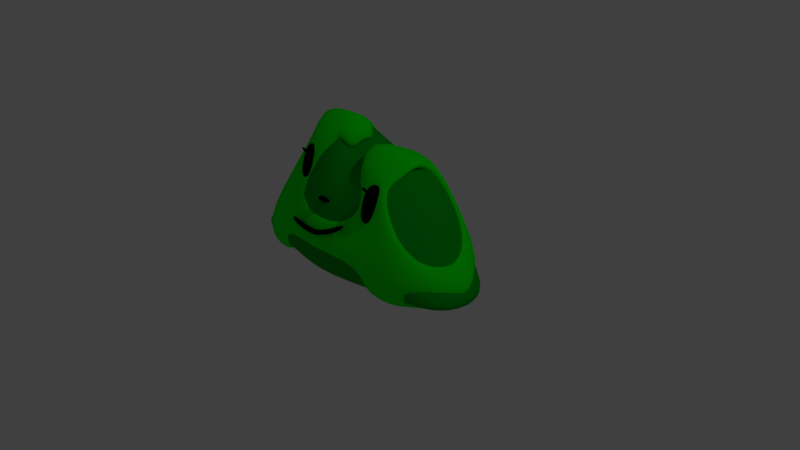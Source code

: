 # Source: Slime_Blob.blend  (saved by Blender 2.79.0; exported with 4.5.12 LTS)
import bpy
from mathutils import Matrix  # noqa: F401  (used for matrix-valued properties, if any)

bpy.ops.wm.read_factory_settings(use_empty=True)
scene = bpy.context.scene
scene.name = 'Scene'

# ---- collections
col_collection_1 = bpy.data.collections.new('Collection 1'); scene.collection.children.link(col_collection_1)

# ---- materials (node trees are filled in below, after node groups)
mat_slime_monster_inner_part = bpy.data.materials.new('Slime Monster-Inner Part')
mat_slime_monster_inner_part.alpha_threshold = 0.0
mat_slime_monster_inner_part.use_transparent_shadow = False
mat_slime_monster_inner_part.diffuse_color = (0.0006627, 0.3931, 0.01001, 1.0)
mat_slime_monster_inner_part.roughness = 0.5
mat_slime_monster_inner_part.line_color = (0.0, 0.0, 0.0, 1.0)
mat_slime_monster_outer_part = bpy.data.materials.new('Slime Monster-Outer Part')
mat_slime_monster_outer_part.alpha_threshold = 0.0
mat_slime_monster_outer_part.use_transparent_shadow = False
mat_slime_monster_outer_part.diffuse_color = (0.002956, 1.0, 5.044e-08, 1.0)
mat_slime_monster_outer_part.roughness = 0.5
mat_eyes = bpy.data.materials.new('Eyes')
mat_eyes.alpha_threshold = 0.0
mat_eyes.use_transparent_shadow = False
mat_eyes.diffuse_color = (0.0, 0.0, 0.0, 1.0)
mat_eyes.roughness = 0.5
mat_eyes.specular_intensity = 0.0
mat_mouth = bpy.data.materials.new('Mouth')
mat_mouth.alpha_threshold = 0.0
mat_mouth.use_transparent_shadow = False
mat_mouth.diffuse_color = (0.0, 0.0, 0.0, 1.0)
mat_mouth.roughness = 0.5
mat_mouth.specular_intensity = 0.0
mat_nose = bpy.data.materials.new('Nose')
mat_nose.alpha_threshold = 0.0
mat_nose.use_transparent_shadow = False
mat_nose.diffuse_color = (0.0, 0.0, 0.0, 1.0)
mat_nose.roughness = 0.5
mat_nose.specular_intensity = 0.0

# ---- material node trees

# ---- world
world_world = bpy.data.worlds.new('World'); scene.world = world_world
world_world.color = (0.05088, 0.05088, 0.05088)
world_world.use_sun_shadow = False
world_world.sun_shadow_jitter_overblur = 0.0
world_world.cycles.sampling_method = 'MANUAL'

# ---- cameras
cam_camera = bpy.data.cameras.new('Camera')
cam_camera.clip_end = 100.0
cam_camera.lens = 35.0
cam_camera.sensor_width = 32.0
cam_camera.sensor_height = 18.0
cam_camera.ortho_scale = 7.314
cam_camera.dof.focus_distance = 0.0
cam_camera.dof.aperture_fstop = 128.0

# ---- lights
light_lamp = bpy.data.lights.new('Lamp', 'POINT')
light_lamp.transmission_factor = 0.0
light_lamp.cutoff_distance = 30.0
light_lamp.energy = 100.0
light_lamp.shadow_buffer_clip_start = 1.001
light_lamp.shadow_soft_size = 0.1
light_lamp.shadow_maximum_resolution = 0.006
light_lamp.use_absolute_resolution = True

# ---- meshes
me_cube_001 = bpy.data.meshes.new('Cube.001')
me_cube_001.from_pydata([(0.6121, 0.8913, 0.5254), (0.4795, 0.7435, 0.9447), (0.6413, 0.9492, 0.2514), (1.704, 1.221e-08, 0.2393), (1.444, 0.3507, 0.2173), (1.279, 2.048e-08, 0.5623), (1.444, -0.3507, 0.2173), (1.869, 9.556e-09, -0.05466), (1.706, 0.486, 0.003625), (1.29, 0.3264, 0.5357), (1.29, -0.3264, 0.537), (1.706, -0.4986, 0.003979), (0.6373, -0.7597, 0.4306), (0.6709, -0.7531, 0.1335), (0.501, -0.6107, 0.914), (0.9937, 4.455e-09, -0.03015), (0.8525, 0.3264, -0.01738), (0.8525, -0.3264, -0.01738), (0.4961, -0.05112, 1.644), (0.4436, 0.2553, 1.511), (0.4407, -0.2769, 1.483), (0.6375, 0.9854, 0.03837), (0.3822, 0.5988, 1.321), (1.029, 0.599, 0.7993), (1.229, 0.6432, 0.3015), (1.2, 0.599, 0.05675), (1.338, -0.3021, -0.03549), (1.482, 6.805e-09, -0.08773), (1.338, 0.3021, -0.03549), (0.7723, 0.3021, 1.332), (0.9333, 3.495e-09, 1.439), (0.7894, -0.2895, 1.38), (1.033, -0.5962, 0.832), (1.228, -0.6432, 0.3033), (1.2, -0.599, 0.05675), (0.7299, -0.599, 0.01105), (0.3876, -0.3855, 1.347), (1.117, -0.5093, -0.003245), (0.7005, -0.4749, 1.303), (1.117, 0.5093, -0.003245), (0.7194, 0.5093, 1.238), (0.0, 0.8223, 0.6631), (0.002726, 0.7528, 1.005), (-0.6121, 0.8913, 0.5254), (0.0, 1.003, 0.2601), (-0.4408, 0.7369, 0.9614), (-0.6413, 0.9492, 0.2514), (-1.714, 1.221e-08, 0.3946), (-1.439, 0.3507, 0.2244), (-1.087, -1.855e-08, 0.8477), (-1.439, -0.3507, 0.2244), (-1.891, 9.556e-09, 0.08401), (-1.706, 0.486, 0.007334), (-1.098, 0.3264, 0.7314), (-1.097, -0.3264, 0.7331), (-1.706, -0.4986, 0.007334), (0.0, -0.9284, 0.5062), (-0.6373, -0.8093, 0.4306), (0.01518, -0.7648, 0.8044), (0.0, -0.85, 0.1197), (-0.6709, -0.7674, 0.1335), (-0.4526, -0.6656, 0.935), (0.0, 1.94e-10, 0.002362), (0.0, 0.3507, 0.006243), (-0.9937, 4.455e-09, -0.03015), (0.0, -0.3855, -0.01262), (-0.8525, 0.3264, -0.01738), (-0.8525, -0.3264, -0.01738), (0.1076, 0.1066, 1.205), (0.1034, 0.2835, 1.242), (0.1013, -0.1904, 1.143), (-0.3033, -0.05112, 1.949), (-0.2487, 0.2553, 1.746), (-0.2459, -0.2769, 1.718), (-0.6375, 0.9854, 0.03837), (0.0, 1.116, 0.03238), (0.05044, 0.6084, 1.262), (-0.2617, 0.5988, 1.38), (-0.9768, 0.599, 0.8208), (-1.226, 0.6432, 0.303), (-1.2, 0.599, 0.05675), (-1.338, -0.3021, -0.03036), (-1.482, 6.805e-09, -0.04175), (-1.338, 0.3021, -0.03036), (-0.5737, 0.3021, 1.578), (-0.7314, -2.837e-08, 1.692), (-0.5909, -0.2895, 1.572), (-0.9785, -0.5962, 0.8548), (-1.225, -0.6432, 0.3049), (-1.2, -0.599, 0.05675), (0.0, -0.7675, -0.02729), (-0.7299, -0.599, 0.01105), (-0.2109, -0.3855, 1.465), (0.04531, -0.555, 1.003), (-1.117, -0.5093, -0.003245), (-0.529, -0.4749, 1.404), (-1.117, 0.5093, -0.003245), (-0.5572, 0.5093, 1.382), (0.6563, 0.9166, 0.477), (0.5142, 0.7648, 0.9263), (0.6876, 0.976, 0.1834), (1.826, 0.001167, 0.1705), (1.548, 0.3614, 0.1469), (1.371, 0.001167, 0.5166), (1.548, -0.359, 0.1469), (1.382, 0.3364, 0.4881), (1.382, -0.3341, 0.4895), (0.6833, -0.83, 0.3754), (0.7193, -0.787, 0.05713), (0.5372, -0.677, 0.8934), (1.065, 0.001167, -0.1183), (0.9139, 0.3364, -0.1046), (0.9139, -0.3341, -0.1046), (0.1401, -0.05133, 1.667), (0.1599, 0.2634, 1.533), (0.1948, -0.2833, 1.548), (0.6835, 1.013, -0.04484), (0.3965, 0.6162, 1.407), (1.103, 0.6163, 0.7705), (1.317, 0.6618, 0.2371), (1.286, 0.6163, -0.02514), (1.434, -0.3091, -0.124), (1.588, 0.001167, -0.18), (1.434, 0.3114, -0.124), (0.7951, 0.3114, 1.428), (0.916, 0.001167, 1.608), (0.8473, -0.2962, 1.403), (1.107, -0.6111, 0.8056), (1.317, -0.6595, 0.239), (1.286, -0.614, -0.02514), (0.7825, -0.614, -0.07411), (0.2655, -0.3948, 1.395), (1.197, -0.5219, -0.08942), (0.751, -0.4866, 1.312), (1.197, 0.5242, -0.08942), (0.7845, 0.5242, 1.262), (0.0004332, 0.8457, 0.6245), (0.003354, 0.7743, 0.9912), (-0.6554, 0.9166, 0.477), (-0.4719, 0.758, 0.9442), (-0.6867, 0.976, 0.1834), (-1.836, 0.001167, 0.3368), (-1.541, 0.3614, 0.1545), (-1.165, 0.001167, 0.8224), (-1.541, -0.359, 0.1545), (-1.176, 0.3364, 0.6978), (-1.176, -0.3341, 0.6996), (0.0004332, -1.003, 0.4564), (-0.6824, -0.83, 0.3754), (0.01669, -0.8353, 0.7759), (-0.7184, -0.787, 0.05713), (-0.4845, -0.6825, 0.9159), (-1.064, 0.001167, -0.1183), (-0.9131, 0.3364, -0.1046), (-0.9131, -0.3341, -0.1046), (-0.1978, -0.05133, 1.906), (-0.2595, 0.2634, 1.782), (-0.2297, -0.2833, 1.706), (-0.6826, 1.013, -0.04484), (-0.28, 0.6162, 1.392), (-1.046, 0.6163, 0.7935), (-1.313, 0.6618, 0.2387), (-1.285, 0.6163, -0.02514), (-1.433, -0.3091, -0.1185), (-1.588, 0.001167, -0.1307), (-1.433, 0.3114, -0.1185), (-0.6182, 0.3114, 1.608), (-0.7239, 0.001167, 1.908), (-0.621, -0.2962, 1.771), (-1.048, -0.6111, 0.83), (-1.312, -0.6595, 0.2407), (-1.285, -0.614, -0.02514), (-0.7816, -0.614, -0.07411), (-0.2325, -0.3948, 1.52), (-1.196, -0.5219, -0.08942), (-0.6043, -0.4866, 1.513), (-1.196, 0.5242, -0.08942), (-0.5966, 0.5242, 1.395), (0.6053, 0.7672, 0.4332), (0.4814, 0.6162, 0.8624), (0.608, 0.836, 0.2088), (1.712, 0.001093, 0.04205), (1.43, 0.3019, 0.04171), (1.257, 0.001133, 0.3882), (1.429, -0.3001, 0.04263), (1.261, 0.2725, 0.3916), (1.259, -0.2707, 0.3947), (0.644, -0.6755, 0.3394), (0.6862, -0.6432, 0.133), (0.5114, -0.5292, 0.8238), (1.076, 0.001167, 0.0615), (0.9191, 0.3233, 0.07492), (0.92, -0.3194, 0.07475), (0.1205, -0.05178, 1.488), (0.149, 0.1882, 1.374), (0.1683, -0.1954, 1.399), (0.6112, 0.9009, 0.05803), (0.3413, 0.5075, 1.279), (1.028, 0.4866, 0.7009), (1.218, 0.5403, 0.189), (1.205, 0.4779, 0.006262), (1.444, -0.297, 0.05542), (1.6, 0.001167, -0.0001994), (1.443, 0.2999, 0.05549), (0.7834, 0.2366, 1.269), (0.8967, -0.001167, 1.43), (0.821, -0.2077, 1.254), (1.054, -0.469, 0.741), (1.231, -0.5251, 0.2042), (1.256, -0.4763, 0.06475), (0.7751, -0.5454, 0.08903), (0.2156, -0.2744, 1.275), (1.193, -0.4719, 0.082), (0.7357, -0.3552, 1.207), (1.165, 0.4635, 0.07401), (0.7457, 0.4085, 1.143), (0.0005822, 0.69, 0.5722), (0.003503, 0.6187, 0.9388), (-0.603, 0.7685, 0.4301), (-0.4398, 0.6097, 0.8791), (-0.607, 0.836, 0.2085), (-1.728, 0.001083, 0.2015), (-1.433, 0.2904, 0.04501), (-1.057, 0.001182, 0.6871), (-1.432, -0.2892, 0.04553), (-1.064, 0.2685, 0.5911), (-1.062, -0.2679, 0.5938), (0.0009397, -0.8562, 0.3794), (-0.6429, -0.6757, 0.3386), (0.01547, -0.6882, 0.6989), (-0.6851, -0.6431, 0.1328), (-0.4623, -0.5321, 0.8516), (-1.068, 0.001167, 0.06188), (-0.9152, 0.326, 0.07522), (-0.916, -0.3224, 0.0751), (-0.1939, -0.04579, 1.726), (-0.2379, 0.1682, 1.637), (-0.2453, -0.1762, 1.571), (-0.6102, 0.9011, 0.05809), (-0.2395, 0.4893, 1.289), (-0.9642, 0.4959, 0.7135), (-1.211, 0.5468, 0.1797), (-1.204, 0.478, 0.006163), (-1.437, -0.3021, 0.06149), (-1.591, 0.001167, 0.04945), (-1.437, 0.3048, 0.06152), (-0.5929, 0.2112, 1.469), (-0.718, -0.01017, 1.729), (-0.6351, -0.1931, 1.633), (-0.9868, -0.4746, 0.759), (-1.221, -0.5308, 0.1946), (-1.255, -0.4764, 0.0649), (-0.774, -0.5456, 0.08918), (-0.2472, -0.2552, 1.429), (-1.192, -0.4725, 0.0822), (-0.6131, -0.3414, 1.432), (-1.164, 0.4641, 0.07422), (-0.5552, 0.3953, 1.295), (-0.02092, -0.04318, 1.702), (-0.08258, 0.2716, 1.578), (-0.05279, -0.2751, 1.502), (-0.01704, -0.03763, 1.522), (-0.061, 0.1763, 1.434), (-0.06845, -0.1681, 1.367)], [], [(41, 42, 1, 0), (0, 1, 23, 24), (42, 76, 22, 1), (1, 22, 40, 23), (41, 0, 2, 44), (44, 2, 21, 75), (0, 24, 25, 2), (2, 25, 39, 21), (3, 7, 8, 4), (4, 8, 25, 24), (7, 27, 28, 8), (8, 28, 39, 25), (3, 4, 9, 5), (5, 9, 29, 30), (4, 24, 23, 9), (9, 23, 40, 29), (3, 5, 10, 6), (6, 10, 32, 33), (5, 30, 31, 10), (10, 31, 38, 32), (3, 6, 11, 7), (7, 11, 26, 27), (6, 33, 34, 11), (11, 34, 37, 26), (56, 59, 13, 12), (12, 13, 34, 33), (59, 90, 35, 13), (13, 35, 37, 34), (56, 12, 14, 58), (58, 14, 36, 93), (12, 33, 32, 14), (14, 32, 38, 36), (62, 63, 16, 15), (15, 16, 28, 27), (63, 75, 21, 16), (16, 21, 39, 28), (62, 15, 17, 65), (65, 17, 35, 90), (15, 27, 26, 17), (17, 26, 37, 35), (68, 18, 19, 69), (69, 19, 22, 76), (18, 30, 29, 19), (19, 29, 40, 22), (68, 70, 20, 18), (18, 20, 31, 30), (70, 93, 36, 20), (20, 36, 38, 31), (41, 43, 45, 42), (43, 79, 78, 45), (42, 45, 77, 76), (45, 78, 97, 77), (41, 44, 46, 43), (44, 75, 74, 46), (43, 46, 80, 79), (46, 74, 96, 80), (47, 48, 52, 51), (48, 79, 80, 52), (51, 52, 83, 82), (52, 80, 96, 83), (47, 49, 53, 48), (49, 85, 84, 53), (48, 53, 78, 79), (53, 84, 97, 78), (47, 50, 54, 49), (50, 88, 87, 54), (49, 54, 86, 85), (54, 87, 95, 86), (47, 51, 55, 50), (51, 82, 81, 55), (50, 55, 89, 88), (55, 81, 94, 89), (56, 57, 60, 59), (57, 88, 89, 60), (59, 60, 91, 90), (60, 89, 94, 91), (56, 58, 61, 57), (58, 93, 92, 61), (57, 61, 87, 88), (61, 92, 95, 87), (62, 64, 66, 63), (64, 82, 83, 66), (63, 66, 74, 75), (66, 83, 96, 74), (62, 65, 67, 64), (65, 90, 91, 67), (64, 67, 81, 82), (67, 91, 94, 81), (68, 69, 72, 71), (69, 76, 77, 72), (71, 72, 84, 85), (72, 77, 97, 84), (68, 71, 73, 70), (71, 85, 86, 73), (70, 73, 92, 93), (73, 86, 95, 92), (136, 137, 99, 98), (98, 99, 118, 119), (99, 117, 135, 118), (98, 119, 120, 100), (100, 120, 134, 116), (101, 102, 105, 103), (102, 119, 118, 105), (101, 103, 106, 104), (104, 106, 127, 128), (107, 108, 129, 128), (108, 130, 132, 129), (147, 107, 109, 149), (107, 128, 127, 109), (109, 127, 133, 131), (110, 111, 123, 122), (111, 116, 134, 123), (110, 122, 121, 112), (112, 121, 132, 130), (113, 125, 124, 114), (114, 124, 135, 117), (113, 115, 126, 125), (115, 131, 133, 126), (136, 138, 139, 137), (138, 161, 160, 139), (139, 160, 177, 159), (138, 140, 162, 161), (140, 158, 176, 162), (141, 143, 145, 142), (142, 145, 160, 161), (141, 144, 146, 143), (144, 170, 169, 146), (148, 170, 171, 150), (150, 171, 174, 172), (147, 149, 151, 148), (148, 151, 169, 170), (151, 173, 175, 169), (152, 164, 165, 153), (153, 165, 176, 158), (152, 154, 163, 164), (154, 172, 174, 163), (155, 156, 166, 167), (156, 159, 177, 166), (155, 167, 168, 157), (157, 168, 175, 173), (216, 178, 179, 217), (178, 199, 198, 179), (179, 198, 215, 197), (178, 180, 200, 199), (180, 196, 214, 200), (181, 183, 185, 182), (182, 185, 198, 199), (181, 184, 186, 183), (184, 208, 207, 186), (187, 208, 209, 188), (188, 209, 212, 210), (227, 229, 189, 187), (187, 189, 207, 208), (189, 211, 213, 207), (190, 202, 203, 191), (191, 203, 214, 196), (190, 192, 201, 202), (192, 210, 212, 201), (193, 194, 204, 205), (194, 197, 215, 204), (193, 205, 206, 195), (195, 206, 213, 211), (216, 217, 219, 218), (218, 219, 240, 241), (219, 239, 257, 240), (218, 241, 242, 220), (220, 242, 256, 238), (221, 222, 225, 223), (222, 241, 240, 225), (221, 223, 226, 224), (224, 226, 249, 250), (228, 230, 251, 250), (230, 252, 254, 251), (227, 228, 231, 229), (228, 250, 249, 231), (231, 249, 255, 253), (232, 233, 245, 244), (233, 238, 256, 245), (232, 244, 243, 234), (234, 243, 254, 252), (235, 247, 246, 236), (236, 246, 257, 239), (235, 237, 248, 247), (237, 253, 255, 248), (136, 98, 178, 216), (99, 137, 217, 179), (117, 99, 179, 197), (98, 100, 180, 178), (100, 116, 196, 180), (102, 101, 181, 182), (119, 102, 182, 199), (103, 105, 185, 183), (105, 118, 198, 185), (101, 104, 184, 181), (104, 128, 208, 184), (106, 103, 183, 186), (127, 106, 186, 207), (107, 147, 227, 187), (108, 107, 187, 188), (130, 108, 188, 210), (149, 109, 189, 229), (109, 131, 211, 189), (111, 110, 190, 191), (116, 111, 191, 196), (110, 112, 192, 190), (112, 130, 210, 192), (113, 114, 194, 193), (114, 117, 197, 194), (115, 113, 193, 195), (131, 115, 195, 211), (118, 135, 215, 198), (120, 119, 199, 200), (134, 120, 200, 214), (132, 121, 201, 212), (121, 122, 202, 201), (122, 123, 203, 202), (123, 134, 214, 203), (135, 124, 204, 215), (124, 125, 205, 204), (125, 126, 206, 205), (126, 133, 213, 206), (133, 127, 207, 213), (128, 129, 209, 208), (129, 132, 212, 209), (138, 136, 216, 218), (137, 139, 219, 217), (139, 159, 239, 219), (140, 138, 218, 220), (158, 140, 220, 238), (141, 142, 222, 221), (142, 161, 241, 222), (145, 143, 223, 225), (160, 145, 225, 240), (144, 141, 221, 224), (170, 144, 224, 250), (143, 146, 226, 223), (146, 169, 249, 226), (147, 148, 228, 227), (148, 150, 230, 228), (150, 172, 252, 230), (151, 149, 229, 231), (173, 151, 231, 253), (152, 153, 233, 232), (153, 158, 238, 233), (154, 152, 232, 234), (172, 154, 234, 252), (155, 157, 260, 258), (159, 156, 236, 239), (236, 156, 259, 262), (157, 173, 253, 237), (177, 160, 240, 257), (161, 162, 242, 241), (162, 176, 256, 242), (163, 174, 254, 243), (164, 163, 243, 244), (165, 164, 244, 245), (176, 165, 245, 256), (166, 177, 257, 246), (167, 166, 246, 247), (168, 167, 247, 248), (175, 168, 248, 255), (169, 175, 255, 249), (171, 170, 250, 251), (174, 171, 251, 254), (259, 258, 261, 262), (258, 260, 263, 261), (156, 155, 258, 259), (237, 235, 261, 263), (235, 236, 262, 261), (157, 237, 263, 260)])
me_cube_001.polygons.foreach_set('use_smooth', [True] * 270)
me_cube_001.polygons.foreach_set('material_index', [0, 0, 0, 0, 0, 0, 0, 0, 0, 0, 0, 0, 0, 0, 0, 0, 0, 0, 0, 0, 0, 0, 0, 0, 0, 0, 0, 0, 0, 0, 0, 0, 0, 0, 0, 0, 0, 0, 0, 0, 0, 0, 0, 0, 0, 0, 0, 0, 0, 0, 0, 0, 0, 0, 0, 0, 0, 0, 0, 0, 0, 0, 0, 0, 0, 0, 0, 0, 0, 0, 0, 0, 0, 0, 0, 0, 0, 0, 0, 0, 0, 0, 0, 0, 0, 0, 0, 0, 0, 0, 0, 0, 0, 0, 0, 0, 1, 1, 1, 1, 1, 1, 1, 1, 1, 1, 1, 1, 1, 1, 1, 1, 1, 1, 1, 1, 1, 1, 1, 1, 1, 1, 1, 1, 1, 1, 1, 1, 1, 1, 1, 1, 1, 1, 1, 1, 1, 1, 1, 1, 1, 1, 1, 1, 1, 1, 1, 1, 1, 1, 1, 1, 1, 1, 1, 1, 1, 1, 1, 1, 1, 1, 1, 1, 1, 1, 1, 1, 1, 1, 1, 1, 1, 1, 1, 1, 1, 1, 1, 1, 1, 1, 1, 1, 1, 1, 1, 1, 1, 1, 1, 1, 1, 1, 1, 1, 1, 1, 1, 1, 1, 1, 1, 1, 1, 1, 1, 1, 1, 1, 1, 1, 1, 1, 1, 1, 1, 1, 1, 1, 1, 1, 1, 1, 1, 1, 1, 1, 1, 1, 1, 1, 1, 1, 1, 1, 1, 1, 1, 1, 1, 1, 1, 1, 1, 1, 1, 1, 1, 1, 1, 1, 1, 1, 1, 1, 1, 1, 1, 1, 1, 1, 1, 1, 1, 1, 1, 1, 1, 1])
me_cube_001.materials.append(mat_slime_monster_inner_part)
me_cube_001.materials.append(mat_slime_monster_outer_part)
me_cube_001.use_remesh_preserve_volume = False
me_cube_001.use_remesh_preserve_attributes = False
me_cube_001.use_mirror_vertex_groups = False
me_cube_001.update()
me_cube_013 = bpy.data.meshes.new('Cube.013')
me_cube_013.from_pydata([(0.6466, -0.2405, 0.2234), (0.6466, -0.2405, 0.2641), (0.6466, 0.0143, 0.2234), (0.6466, 0.0143, 0.2641), (0.6748, -0.2405, 0.2234), (0.6748, -0.2405, 0.2641), (0.6748, 0.0143, 0.2234), (0.6748, 0.0143, 0.2641), (0.6466, -0.1131, 0.2234), (0.6466, -0.1131, 0.2641), (0.6748, -0.1131, 0.2234), (0.6748, -0.1131, 0.2641), (-0.5091, -0.2788, 0.3648), (-0.5091, -0.2788, 0.4055), (-0.5091, -0.02395, 0.3648), (-0.5091, -0.02395, 0.4055), (-0.5373, -0.2788, 0.3648), (-0.5373, -0.2788, 0.4055), (-0.5373, -0.02395, 0.3648), (-0.5373, -0.02395, 0.4055), (-0.5091, -0.1514, 0.3648), (-0.5091, -0.1514, 0.4055), (-0.5373, -0.1514, 0.3648), (-0.5373, -0.1514, 0.4055)], [], [(8, 9, 3, 2), (2, 3, 7, 6), (10, 11, 5, 4), (4, 5, 1, 0), (8, 10, 4, 0), (11, 9, 1, 5), (7, 3, 9, 11), (2, 6, 10, 8), (6, 7, 11, 10), (0, 1, 9, 8), (20, 14, 15, 21), (14, 18, 19, 15), (22, 16, 17, 23), (16, 12, 13, 17), (20, 12, 16, 22), (23, 17, 13, 21), (19, 23, 21, 15), (14, 20, 22, 18), (18, 22, 23, 19), (12, 20, 21, 13)])
me_cube_013.polygons.foreach_set('use_smooth', [True] * 20)
me_cube_013.materials.append(mat_eyes)
me_cube_013.use_remesh_preserve_volume = False
me_cube_013.use_remesh_preserve_attributes = False
me_cube_013.use_mirror_vertex_groups = False
me_cube_013.update()
me_cube_004 = bpy.data.meshes.new('Cube.004')
me_cube_004.from_pydata([(0.5804, -0.06497, -0.007051), (0.5812, -0.06497, 0.4004), (0.5803, 0.1001, -0.007051), (0.581, 0.1001, 0.4004), (0.7232, -0.06497, -0.007051), (0.724, -0.06497, 0.4004), (0.723, 0.1001, -0.007051), (0.7239, 0.1001, 0.4004), (0.6515, 0.1264, -0.07216), (0.6526, 0.1264, 0.4656), (0.6518, -0.09134, -0.07216), (0.6528, -0.09134, 0.4656), (0.5637, -0.08471, 0.1967), (0.5635, 0.1198, 0.1967), (0.7405, 0.1198, 0.1967), (0.7407, -0.08471, 0.1967), (0.6522, -0.1146, 0.1967), (0.652, 0.14, 0.1967), (-0.4497, -0.04856, 0.18), (-0.4504, -0.04856, 0.5875), (-0.4496, 0.1165, 0.18), (-0.4503, 0.1165, 0.5875), (-0.5925, -0.04856, 0.18), (-0.5933, -0.04856, 0.5875), (-0.5923, 0.1165, 0.18), (-0.5931, 0.1165, 0.5875), (-0.5208, 0.1429, 0.1149), (-0.5219, 0.1429, 0.6526), (-0.521, -0.07494, 0.1149), (-0.5221, -0.07494, 0.6526), (-0.433, -0.06831, 0.3838), (-0.4328, 0.1362, 0.3838), (-0.6097, 0.1362, 0.3838), (-0.61, -0.06831, 0.3838), (-0.5215, -0.09818, 0.3838), (-0.5213, 0.1564, 0.3838)], [], [(12, 1, 3, 13), (17, 9, 7, 14), (14, 7, 5, 15), (16, 11, 1, 12), (8, 6, 4, 10), (9, 3, 1, 11), (7, 9, 11, 5), (2, 8, 10, 0), (15, 5, 11, 16), (13, 3, 9, 17), (2, 13, 17, 8), (4, 15, 16, 10), (10, 16, 12, 0), (6, 14, 15, 4), (8, 17, 14, 6), (0, 12, 13, 2), (30, 31, 21, 19), (35, 32, 25, 27), (32, 33, 23, 25), (34, 30, 19, 29), (26, 28, 22, 24), (27, 29, 19, 21), (25, 23, 29, 27), (20, 18, 28, 26), (33, 34, 29, 23), (31, 35, 27, 21), (20, 26, 35, 31), (22, 28, 34, 33), (28, 18, 30, 34), (24, 22, 33, 32), (26, 24, 32, 35), (18, 20, 31, 30)])
me_cube_004.polygons.foreach_set('use_smooth', [True] * 32)
_ca = me_cube_004.color_attributes.new('Col', 'BYTE_COLOR', 'CORNER')
_ca.data.foreach_set('color', [1.0, 1.0, 1.0, 1.0, 1.0, 1.0, 1.0, 1.0, 1.0, 1.0, 1.0, 1.0, 1.0, 1.0, 1.0, 1.0, 1.0, 1.0, 1.0, 1.0, 1.0, 1.0, 1.0, 1.0, 1.0, 1.0, 1.0, 1.0, 1.0, 1.0, 1.0, 1.0, 1.0, 1.0, 1.0, 1.0, 1.0, 1.0, 1.0, 1.0, 1.0, 1.0, 1.0, 1.0, 1.0, 1.0, 1.0, 1.0, 1.0, 1.0, 1.0, 1.0, 1.0, 1.0, 1.0, 1.0, 1.0, 1.0, 1.0, 1.0, 1.0, 1.0, 1.0, 1.0, 1.0, 1.0, 1.0, 1.0, 1.0, 1.0, 1.0, 1.0, 1.0, 1.0, 1.0, 1.0, 1.0, 1.0, 1.0, 1.0, 1.0, 1.0, 1.0, 1.0, 1.0, 1.0, 1.0, 1.0, 1.0, 1.0, 1.0, 1.0, 1.0, 1.0, 1.0, 1.0, 1.0, 1.0, 1.0, 1.0, 1.0, 1.0, 1.0, 1.0, 1.0, 1.0, 1.0, 1.0, 1.0, 1.0, 1.0, 1.0, 1.0, 1.0, 1.0, 1.0, 1.0, 1.0, 1.0, 1.0, 1.0, 1.0, 1.0, 1.0, 1.0, 1.0, 1.0, 1.0, 1.0, 1.0, 1.0, 1.0, 1.0, 1.0, 1.0, 1.0, 1.0, 1.0, 1.0, 1.0, 1.0, 1.0, 1.0, 1.0, 1.0, 1.0, 1.0, 1.0, 1.0, 1.0, 1.0, 1.0, 1.0, 1.0, 1.0, 1.0, 1.0, 1.0, 1.0, 1.0, 1.0, 1.0, 1.0, 1.0, 1.0, 1.0, 1.0, 1.0, 1.0, 1.0, 1.0, 1.0, 1.0, 1.0, 1.0, 1.0, 1.0, 1.0, 1.0, 1.0, 1.0, 1.0, 1.0, 1.0, 1.0, 1.0, 1.0, 1.0, 1.0, 1.0, 1.0, 1.0, 1.0, 1.0, 1.0, 1.0, 1.0, 1.0, 1.0, 1.0, 1.0, 1.0, 1.0, 1.0, 1.0, 1.0, 1.0, 1.0, 1.0, 1.0, 1.0, 1.0, 1.0, 1.0, 1.0, 1.0, 1.0, 1.0, 1.0, 1.0, 1.0, 1.0, 1.0, 1.0, 1.0, 1.0, 1.0, 1.0, 1.0, 1.0, 1.0, 1.0, 1.0, 1.0, 1.0, 1.0, 1.0, 1.0, 1.0, 1.0, 1.0, 1.0, 1.0, 1.0, 1.0, 1.0, 1.0, 1.0, 1.0, 1.0, 1.0, 1.0, 1.0, 1.0, 1.0, 1.0, 1.0, 1.0, 1.0, 1.0, 1.0, 1.0, 1.0, 1.0, 1.0, 1.0, 1.0, 1.0, 1.0, 1.0, 1.0, 1.0, 1.0, 1.0, 1.0, 1.0, 1.0, 1.0, 1.0, 1.0, 1.0, 1.0, 1.0, 1.0, 1.0, 1.0, 1.0, 1.0, 1.0, 1.0, 1.0, 1.0, 1.0, 1.0, 1.0, 1.0, 1.0, 1.0, 1.0, 1.0, 1.0, 1.0, 1.0, 1.0, 1.0, 1.0, 1.0, 1.0, 1.0, 1.0, 1.0, 1.0, 1.0, 1.0, 1.0, 1.0, 1.0, 1.0, 1.0, 1.0, 1.0, 1.0, 1.0, 1.0, 1.0, 1.0, 1.0, 1.0, 1.0, 1.0, 1.0, 1.0, 1.0, 1.0, 1.0, 1.0, 1.0, 1.0, 1.0, 1.0, 1.0, 1.0, 1.0, 1.0, 1.0, 1.0, 1.0, 1.0, 1.0, 1.0, 1.0, 1.0, 1.0, 1.0, 1.0, 1.0, 1.0, 1.0, 1.0, 1.0, 1.0, 1.0, 1.0, 1.0, 1.0, 1.0, 1.0, 1.0, 1.0, 1.0, 1.0, 1.0, 1.0, 1.0, 1.0, 1.0, 1.0, 1.0, 1.0, 1.0, 1.0, 1.0, 1.0, 1.0, 1.0, 1.0, 1.0, 1.0, 1.0, 1.0, 1.0, 1.0, 1.0, 1.0, 1.0, 1.0, 1.0, 1.0, 1.0, 1.0, 1.0, 1.0, 1.0, 1.0, 1.0, 1.0, 1.0, 1.0, 1.0, 1.0, 1.0, 1.0, 1.0, 1.0, 1.0, 1.0, 1.0, 1.0, 1.0, 1.0, 1.0, 1.0, 1.0, 1.0, 1.0, 1.0, 1.0, 1.0, 1.0, 1.0, 1.0, 1.0, 1.0, 1.0, 1.0, 1.0, 1.0, 1.0, 1.0, 1.0, 1.0, 1.0, 1.0, 1.0, 1.0, 1.0, 1.0, 1.0, 1.0, 1.0, 1.0, 1.0, 1.0, 1.0, 1.0, 1.0, 1.0, 1.0, 1.0, 1.0, 1.0, 1.0, 1.0, 1.0, 1.0, 1.0, 1.0, 1.0, 1.0, 1.0, 1.0, 1.0, 1.0, 1.0, 1.0, 1.0, 1.0, 1.0, 1.0, 1.0, 1.0, 1.0, 1.0, 1.0, 1.0, 1.0, 1.0, 1.0, 1.0, 1.0, 1.0, 1.0, 1.0, 1.0, 1.0, 1.0, 1.0, 1.0, 1.0, 1.0, 1.0, 1.0, 1.0, 1.0, 1.0, 1.0, 1.0, 1.0, 1.0, 1.0, 1.0, 1.0])
me_cube_004.materials.append(mat_eyes)
me_cube_004.use_remesh_preserve_volume = False
me_cube_004.use_remesh_preserve_attributes = False
me_cube_004.use_mirror_vertex_groups = False
me_cube_004.update()
me_cube_003 = bpy.data.meshes.new('Cube.003')
me_cube_003.from_pydata([(0.4573, 0.001588, 0.08999), (0.4573, 0.001588, 0.16), (0.4516, 0.06788, 0.09312), (0.4573, 0.06788, 0.16), (0.0, 0.07402, -0.04653), (0.0, 0.07402, 0.02352), (0.0, -0.007076, -0.04653), (0.0, -0.007076, 0.02352), (0.2171, 0.07143, 0.05559), (0.2169, 0.005839, -0.01514), (0.2153, 0.07195, -0.01443), (0.221, 0.006009, 0.05299)], [], [(10, 8, 3, 2), (2, 3, 1, 0), (10, 2, 0, 9), (8, 5, 7, 11), (9, 11, 7, 6), (0, 1, 11, 9), (3, 8, 11, 1), (4, 10, 9, 6), (4, 5, 8, 10)])
me_cube_003.polygons.foreach_set('use_smooth', [True] * 9)
me_cube_003.materials.append(mat_mouth)
me_cube_003.use_remesh_preserve_volume = False
me_cube_003.use_remesh_preserve_attributes = False
me_cube_003.use_mirror_vertex_groups = False
me_cube_003.update()
me_cube_002 = bpy.data.meshes.new('Cube.002')
me_cube_002.from_pydata([(0.07543, -0.07362, -0.01674), (0.07543, -0.07362, 0.02208), (0.07543, 0.07362, -0.01674), (0.07543, 0.07362, 0.02208), (0.0, 0.07362, -0.02141), (0.0, 0.07362, 0.0174), (0.0, -0.07362, -0.02141), (0.0, -0.07362, 0.0174)], [], [(4, 5, 3, 2), (2, 3, 1, 0), (4, 2, 0, 6), (3, 5, 7, 1), (0, 1, 7, 6)])
me_cube_002.polygons.foreach_set('use_smooth', [True] * 5)
me_cube_002.materials.append(mat_nose)
me_cube_002.use_remesh_preserve_volume = False
me_cube_002.use_remesh_preserve_attributes = False
me_cube_002.use_mirror_vertex_groups = False
me_cube_002.update()

# ---- objects
ob_lamp = bpy.data.objects.new('Lamp', light_lamp)
ob_camera = bpy.data.objects.new('Camera', cam_camera)
ob_slime_monster = bpy.data.objects.new('Slime Monster', me_cube_001)
ob_eyelashes = bpy.data.objects.new('Eyelashes', me_cube_013)
ob_eyes = bpy.data.objects.new('Eyes', me_cube_004)
ob_mouth = bpy.data.objects.new('Mouth', me_cube_003)
ob_nose = bpy.data.objects.new('Nose', me_cube_002)

# ---- transforms, parenting, visibility, modifiers, constraints
ob_lamp.location = (4.076, 1.005, 5.904)
ob_lamp.rotation_euler = (0.6503, 0.05522, 1.866)
ob_lamp.lock_rotations_4d = False
ob_lamp.empty_display_type = 'ARROWS'
ob_lamp.color = (0.0, 0.0, 0.0, 0.0)
ob_lamp.lineart.crease_threshold = 0.0
ob_camera.location = (7.481, -6.508, 5.344)
ob_camera.rotation_euler = (1.109, 0.0, 0.8149)
ob_camera.lock_rotations_4d = False
ob_camera.empty_display_type = 'ARROWS'
ob_camera.color = (0.0, 0.0, 0.0, 0.0)
ob_camera.display_type = 'WIRE'
ob_camera.lineart.crease_threshold = 0.0
ob_slime_monster.location = (0.0, 0.0, 0.0)
ob_slime_monster.lineart.crease_threshold = 0.0
_m = ob_slime_monster.modifiers.new('Subsurf', 'SUBSURF')
_m.uv_smooth = 'PRESERVE_CORNERS'
_m.quality = 2
_m.show_only_control_edges = False
ob_eyelashes.parent = ob_slime_monster
ob_eyelashes.location = (-3.194e-09, -0.6906, 1.012)
ob_eyelashes.rotation_euler = (-0.8354, -1.508e-16, 5.902e-17)
ob_eyelashes.lineart.crease_threshold = 0.0
_vg = ob_eyelashes.vertex_groups.new(name='DEF-spine')
_vg = ob_eyelashes.vertex_groups.new(name='DEF-spine.001')
_vg = ob_eyelashes.vertex_groups.new(name='DEF-spine.002')
_vg = ob_eyelashes.vertex_groups.new(name='DEF-spine.003')
_vg = ob_eyelashes.vertex_groups.new(name='DEF-spine.004')
_vg = ob_eyelashes.vertex_groups.new(name='DEF-spine.005')
_vg = ob_eyelashes.vertex_groups.new(name='DEF-spine.006')
_vg = ob_eyelashes.vertex_groups.new(name='DEF-shoulder.L')
_vg = ob_eyelashes.vertex_groups.new(name='DEF-upper_arm.L')
_vg = ob_eyelashes.vertex_groups.new(name='DEF-upper_arm.L.001')
_vg = ob_eyelashes.vertex_groups.new(name='DEF-forearm.L')
_vg = ob_eyelashes.vertex_groups.new(name='DEF-forearm.L.001')
_vg = ob_eyelashes.vertex_groups.new(name='DEF-hand.L')
_vg = ob_eyelashes.vertex_groups.new(name='DEF-palm.01.L')
_vg = ob_eyelashes.vertex_groups.new(name='DEF-f_index.01.L')
_vg = ob_eyelashes.vertex_groups.new(name='DEF-f_index.02.L')
_vg = ob_eyelashes.vertex_groups.new(name='DEF-f_index.03.L')
_vg = ob_eyelashes.vertex_groups.new(name='DEF-thumb.01.L')
_vg = ob_eyelashes.vertex_groups.new(name='DEF-thumb.02.L')
_vg = ob_eyelashes.vertex_groups.new(name='DEF-thumb.03.L')
_vg = ob_eyelashes.vertex_groups.new(name='DEF-palm.02.L')
_vg = ob_eyelashes.vertex_groups.new(name='DEF-f_middle.01.L')
_vg = ob_eyelashes.vertex_groups.new(name='DEF-f_middle.02.L')
_vg = ob_eyelashes.vertex_groups.new(name='DEF-f_middle.03.L')
_vg = ob_eyelashes.vertex_groups.new(name='DEF-palm.03.L')
_vg = ob_eyelashes.vertex_groups.new(name='DEF-f_ring.01.L')
_vg = ob_eyelashes.vertex_groups.new(name='DEF-f_ring.02.L')
_vg = ob_eyelashes.vertex_groups.new(name='DEF-f_ring.03.L')
_vg = ob_eyelashes.vertex_groups.new(name='DEF-palm.04.L')
_vg = ob_eyelashes.vertex_groups.new(name='DEF-f_pinky.01.L')
_vg = ob_eyelashes.vertex_groups.new(name='DEF-f_pinky.02.L')
_vg = ob_eyelashes.vertex_groups.new(name='DEF-f_pinky.03.L')
_vg = ob_eyelashes.vertex_groups.new(name='DEF-breast.L')
_vg = ob_eyelashes.vertex_groups.new(name='DEF-shoulder.R')
_vg = ob_eyelashes.vertex_groups.new(name='DEF-upper_arm.R')
_vg = ob_eyelashes.vertex_groups.new(name='DEF-upper_arm.R.001')
_vg = ob_eyelashes.vertex_groups.new(name='DEF-forearm.R')
_vg = ob_eyelashes.vertex_groups.new(name='DEF-forearm.R.001')
_vg = ob_eyelashes.vertex_groups.new(name='DEF-hand.R')
_vg = ob_eyelashes.vertex_groups.new(name='DEF-palm.01.R')
_vg = ob_eyelashes.vertex_groups.new(name='DEF-f_index.01.R')
_vg = ob_eyelashes.vertex_groups.new(name='DEF-f_index.02.R')
_vg = ob_eyelashes.vertex_groups.new(name='DEF-f_index.03.R')
_vg = ob_eyelashes.vertex_groups.new(name='DEF-thumb.01.R')
_vg = ob_eyelashes.vertex_groups.new(name='DEF-thumb.02.R')
_vg = ob_eyelashes.vertex_groups.new(name='DEF-thumb.03.R')
_vg = ob_eyelashes.vertex_groups.new(name='DEF-palm.02.R')
_vg = ob_eyelashes.vertex_groups.new(name='DEF-f_middle.01.R')
_vg = ob_eyelashes.vertex_groups.new(name='DEF-f_middle.02.R')
_vg = ob_eyelashes.vertex_groups.new(name='DEF-f_middle.03.R')
_vg = ob_eyelashes.vertex_groups.new(name='DEF-palm.03.R')
_vg = ob_eyelashes.vertex_groups.new(name='DEF-f_ring.01.R')
_vg = ob_eyelashes.vertex_groups.new(name='DEF-f_ring.02.R')
_vg = ob_eyelashes.vertex_groups.new(name='DEF-f_ring.03.R')
_vg = ob_eyelashes.vertex_groups.new(name='DEF-palm.04.R')
_vg = ob_eyelashes.vertex_groups.new(name='DEF-f_pinky.01.R')
_vg = ob_eyelashes.vertex_groups.new(name='DEF-f_pinky.02.R')
_vg = ob_eyelashes.vertex_groups.new(name='DEF-f_pinky.03.R')
_vg = ob_eyelashes.vertex_groups.new(name='DEF-breast.R')
_vg = ob_eyelashes.vertex_groups.new(name='DEF-pelvis.L')
_vg = ob_eyelashes.vertex_groups.new(name='DEF-pelvis.R')
_vg = ob_eyelashes.vertex_groups.new(name='DEF-thigh.L')
_vg = ob_eyelashes.vertex_groups.new(name='DEF-thigh.L.001')
_vg = ob_eyelashes.vertex_groups.new(name='DEF-shin.L')
_vg = ob_eyelashes.vertex_groups.new(name='DEF-shin.L.001')
_vg = ob_eyelashes.vertex_groups.new(name='DEF-foot.L')
_vg = ob_eyelashes.vertex_groups.new(name='DEF-toe.L')
_vg = ob_eyelashes.vertex_groups.new(name='DEF-thigh.R')
_vg = ob_eyelashes.vertex_groups.new(name='DEF-thigh.R.001')
_vg = ob_eyelashes.vertex_groups.new(name='DEF-shin.R')
_vg = ob_eyelashes.vertex_groups.new(name='DEF-shin.R.001')
_vg = ob_eyelashes.vertex_groups.new(name='DEF-foot.R')
_vg = ob_eyelashes.vertex_groups.new(name='DEF-toe.R')
_m = ob_eyelashes.modifiers.new('Subsurf', 'SUBSURF')
_m.uv_smooth = 'PRESERVE_CORNERS'
_m.quality = 2
_m.show_only_control_edges = False
ob_eyes.parent = ob_slime_monster
ob_eyes.location = (-7.437e-11, -0.5996, 0.9067)
ob_eyes.rotation_euler = (-0.3118, -6.812e-17, 1.071e-17)
ob_eyes.lineart.crease_threshold = 0.0
_vg = ob_eyes.vertex_groups.new(name='Hide')
_vg = ob_eyes.vertex_groups.new(name='DEF-spine')
_vg = ob_eyes.vertex_groups.new(name='DEF-spine.001')
_vg = ob_eyes.vertex_groups.new(name='DEF-spine.002')
_vg = ob_eyes.vertex_groups.new(name='DEF-spine.003')
_vg = ob_eyes.vertex_groups.new(name='DEF-spine.004')
_vg = ob_eyes.vertex_groups.new(name='DEF-spine.005')
_vg = ob_eyes.vertex_groups.new(name='DEF-spine.006')
_vg = ob_eyes.vertex_groups.new(name='DEF-shoulder.L')
_vg = ob_eyes.vertex_groups.new(name='DEF-upper_arm.L')
_vg = ob_eyes.vertex_groups.new(name='DEF-upper_arm.L.001')
_vg = ob_eyes.vertex_groups.new(name='DEF-forearm.L')
_vg = ob_eyes.vertex_groups.new(name='DEF-forearm.L.001')
_vg = ob_eyes.vertex_groups.new(name='DEF-hand.L')
_vg = ob_eyes.vertex_groups.new(name='DEF-palm.01.L')
_vg = ob_eyes.vertex_groups.new(name='DEF-f_index.01.L')
_vg = ob_eyes.vertex_groups.new(name='DEF-f_index.02.L')
_vg = ob_eyes.vertex_groups.new(name='DEF-f_index.03.L')
_vg = ob_eyes.vertex_groups.new(name='DEF-thumb.01.L')
_vg = ob_eyes.vertex_groups.new(name='DEF-thumb.02.L')
_vg = ob_eyes.vertex_groups.new(name='DEF-thumb.03.L')
_vg = ob_eyes.vertex_groups.new(name='DEF-palm.02.L')
_vg = ob_eyes.vertex_groups.new(name='DEF-f_middle.01.L')
_vg = ob_eyes.vertex_groups.new(name='DEF-f_middle.02.L')
_vg = ob_eyes.vertex_groups.new(name='DEF-f_middle.03.L')
_vg = ob_eyes.vertex_groups.new(name='DEF-palm.03.L')
_vg = ob_eyes.vertex_groups.new(name='DEF-f_ring.01.L')
_vg = ob_eyes.vertex_groups.new(name='DEF-f_ring.02.L')
_vg = ob_eyes.vertex_groups.new(name='DEF-f_ring.03.L')
_vg = ob_eyes.vertex_groups.new(name='DEF-palm.04.L')
_vg = ob_eyes.vertex_groups.new(name='DEF-f_pinky.01.L')
_vg = ob_eyes.vertex_groups.new(name='DEF-f_pinky.02.L')
_vg = ob_eyes.vertex_groups.new(name='DEF-f_pinky.03.L')
_vg = ob_eyes.vertex_groups.new(name='DEF-breast.L')
_vg = ob_eyes.vertex_groups.new(name='DEF-shoulder.R')
_vg = ob_eyes.vertex_groups.new(name='DEF-upper_arm.R')
_vg = ob_eyes.vertex_groups.new(name='DEF-upper_arm.R.001')
_vg = ob_eyes.vertex_groups.new(name='DEF-forearm.R')
_vg = ob_eyes.vertex_groups.new(name='DEF-forearm.R.001')
_vg = ob_eyes.vertex_groups.new(name='DEF-hand.R')
_vg = ob_eyes.vertex_groups.new(name='DEF-palm.01.R')
_vg = ob_eyes.vertex_groups.new(name='DEF-f_index.01.R')
_vg = ob_eyes.vertex_groups.new(name='DEF-f_index.02.R')
_vg = ob_eyes.vertex_groups.new(name='DEF-f_index.03.R')
_vg = ob_eyes.vertex_groups.new(name='DEF-thumb.01.R')
_vg = ob_eyes.vertex_groups.new(name='DEF-thumb.02.R')
_vg = ob_eyes.vertex_groups.new(name='DEF-thumb.03.R')
_vg = ob_eyes.vertex_groups.new(name='DEF-palm.02.R')
_vg = ob_eyes.vertex_groups.new(name='DEF-f_middle.01.R')
_vg = ob_eyes.vertex_groups.new(name='DEF-f_middle.02.R')
_vg = ob_eyes.vertex_groups.new(name='DEF-f_middle.03.R')
_vg = ob_eyes.vertex_groups.new(name='DEF-palm.03.R')
_vg = ob_eyes.vertex_groups.new(name='DEF-f_ring.01.R')
_vg = ob_eyes.vertex_groups.new(name='DEF-f_ring.02.R')
_vg = ob_eyes.vertex_groups.new(name='DEF-f_ring.03.R')
_vg = ob_eyes.vertex_groups.new(name='DEF-palm.04.R')
_vg = ob_eyes.vertex_groups.new(name='DEF-f_pinky.01.R')
_vg = ob_eyes.vertex_groups.new(name='DEF-f_pinky.02.R')
_vg = ob_eyes.vertex_groups.new(name='DEF-f_pinky.03.R')
_vg = ob_eyes.vertex_groups.new(name='DEF-breast.R')
_vg = ob_eyes.vertex_groups.new(name='DEF-pelvis.L')
_vg = ob_eyes.vertex_groups.new(name='DEF-pelvis.R')
_vg = ob_eyes.vertex_groups.new(name='DEF-thigh.L')
_vg = ob_eyes.vertex_groups.new(name='DEF-thigh.L.001')
_vg = ob_eyes.vertex_groups.new(name='DEF-shin.L')
_vg = ob_eyes.vertex_groups.new(name='DEF-shin.L.001')
_vg = ob_eyes.vertex_groups.new(name='DEF-foot.L')
_vg = ob_eyes.vertex_groups.new(name='DEF-toe.L')
_vg = ob_eyes.vertex_groups.new(name='DEF-thigh.R')
_vg = ob_eyes.vertex_groups.new(name='DEF-thigh.R.001')
_vg = ob_eyes.vertex_groups.new(name='DEF-shin.R')
_vg = ob_eyes.vertex_groups.new(name='DEF-shin.R.001')
_vg = ob_eyes.vertex_groups.new(name='DEF-foot.R')
_vg = ob_eyes.vertex_groups.new(name='DEF-toe.R')
_m = ob_eyes.modifiers.new('Subsurf', 'SUBSURF')
_m.uv_smooth = 'PRESERVE_CORNERS'
_m.quality = 2
_m.show_only_control_edges = False
_m = ob_eyes.modifiers.new('Mask', 'MASK')
_m.vertex_group = 'Hide'
_m.invert_vertex_group = True
ob_mouth.parent = ob_slime_monster
ob_mouth.location = (0.03568, -0.9001, 0.6561)
ob_mouth.rotation_euler = (-0.4875, -0.1663, 0.08752)
ob_mouth.lineart.crease_threshold = 0.0
_vg = ob_mouth.vertex_groups.new(name='DEF-spine')
_vg = ob_mouth.vertex_groups.new(name='DEF-spine.001')
_vg = ob_mouth.vertex_groups.new(name='DEF-spine.002')
_vg = ob_mouth.vertex_groups.new(name='DEF-spine.003')
_vg = ob_mouth.vertex_groups.new(name='DEF-spine.004')
_vg = ob_mouth.vertex_groups.new(name='DEF-spine.005')
_vg = ob_mouth.vertex_groups.new(name='DEF-spine.006')
_vg = ob_mouth.vertex_groups.new(name='DEF-shoulder.L')
_vg = ob_mouth.vertex_groups.new(name='DEF-upper_arm.L')
_vg = ob_mouth.vertex_groups.new(name='DEF-upper_arm.L.001')
_vg = ob_mouth.vertex_groups.new(name='DEF-forearm.L')
_vg = ob_mouth.vertex_groups.new(name='DEF-forearm.L.001')
_vg = ob_mouth.vertex_groups.new(name='DEF-hand.L')
_vg = ob_mouth.vertex_groups.new(name='DEF-palm.01.L')
_vg = ob_mouth.vertex_groups.new(name='DEF-f_index.01.L')
_vg = ob_mouth.vertex_groups.new(name='DEF-f_index.02.L')
_vg = ob_mouth.vertex_groups.new(name='DEF-f_index.03.L')
_vg = ob_mouth.vertex_groups.new(name='DEF-thumb.01.L')
_vg = ob_mouth.vertex_groups.new(name='DEF-thumb.02.L')
_vg = ob_mouth.vertex_groups.new(name='DEF-thumb.03.L')
_vg = ob_mouth.vertex_groups.new(name='DEF-palm.02.L')
_vg = ob_mouth.vertex_groups.new(name='DEF-f_middle.01.L')
_vg = ob_mouth.vertex_groups.new(name='DEF-f_middle.02.L')
_vg = ob_mouth.vertex_groups.new(name='DEF-f_middle.03.L')
_vg = ob_mouth.vertex_groups.new(name='DEF-palm.03.L')
_vg = ob_mouth.vertex_groups.new(name='DEF-f_ring.01.L')
_vg = ob_mouth.vertex_groups.new(name='DEF-f_ring.02.L')
_vg = ob_mouth.vertex_groups.new(name='DEF-f_ring.03.L')
_vg = ob_mouth.vertex_groups.new(name='DEF-palm.04.L')
_vg = ob_mouth.vertex_groups.new(name='DEF-f_pinky.01.L')
_vg = ob_mouth.vertex_groups.new(name='DEF-f_pinky.02.L')
_vg = ob_mouth.vertex_groups.new(name='DEF-f_pinky.03.L')
_vg = ob_mouth.vertex_groups.new(name='DEF-breast.L')
_vg = ob_mouth.vertex_groups.new(name='DEF-shoulder.R')
_vg = ob_mouth.vertex_groups.new(name='DEF-upper_arm.R')
_vg = ob_mouth.vertex_groups.new(name='DEF-upper_arm.R.001')
_vg = ob_mouth.vertex_groups.new(name='DEF-forearm.R')
_vg = ob_mouth.vertex_groups.new(name='DEF-forearm.R.001')
_vg = ob_mouth.vertex_groups.new(name='DEF-hand.R')
_vg = ob_mouth.vertex_groups.new(name='DEF-palm.01.R')
_vg = ob_mouth.vertex_groups.new(name='DEF-f_index.01.R')
_vg = ob_mouth.vertex_groups.new(name='DEF-f_index.02.R')
_vg = ob_mouth.vertex_groups.new(name='DEF-f_index.03.R')
_vg = ob_mouth.vertex_groups.new(name='DEF-thumb.01.R')
_vg = ob_mouth.vertex_groups.new(name='DEF-thumb.02.R')
_vg = ob_mouth.vertex_groups.new(name='DEF-thumb.03.R')
_vg = ob_mouth.vertex_groups.new(name='DEF-palm.02.R')
_vg = ob_mouth.vertex_groups.new(name='DEF-f_middle.01.R')
_vg = ob_mouth.vertex_groups.new(name='DEF-f_middle.02.R')
_vg = ob_mouth.vertex_groups.new(name='DEF-f_middle.03.R')
_vg = ob_mouth.vertex_groups.new(name='DEF-palm.03.R')
_vg = ob_mouth.vertex_groups.new(name='DEF-f_ring.01.R')
_vg = ob_mouth.vertex_groups.new(name='DEF-f_ring.02.R')
_vg = ob_mouth.vertex_groups.new(name='DEF-f_ring.03.R')
_vg = ob_mouth.vertex_groups.new(name='DEF-palm.04.R')
_vg = ob_mouth.vertex_groups.new(name='DEF-f_pinky.01.R')
_vg = ob_mouth.vertex_groups.new(name='DEF-f_pinky.02.R')
_vg = ob_mouth.vertex_groups.new(name='DEF-f_pinky.03.R')
_vg = ob_mouth.vertex_groups.new(name='DEF-breast.R')
_vg = ob_mouth.vertex_groups.new(name='DEF-pelvis.L')
_vg = ob_mouth.vertex_groups.new(name='DEF-pelvis.R')
_vg = ob_mouth.vertex_groups.new(name='DEF-thigh.L')
_vg = ob_mouth.vertex_groups.new(name='DEF-thigh.L.001')
_vg = ob_mouth.vertex_groups.new(name='DEF-shin.L')
_vg = ob_mouth.vertex_groups.new(name='DEF-shin.L.001')
_vg = ob_mouth.vertex_groups.new(name='DEF-foot.L')
_vg = ob_mouth.vertex_groups.new(name='DEF-toe.L')
_vg = ob_mouth.vertex_groups.new(name='DEF-thigh.R')
_vg = ob_mouth.vertex_groups.new(name='DEF-thigh.R.001')
_vg = ob_mouth.vertex_groups.new(name='DEF-shin.R')
_vg = ob_mouth.vertex_groups.new(name='DEF-shin.R.001')
_vg = ob_mouth.vertex_groups.new(name='DEF-foot.R')
_vg = ob_mouth.vertex_groups.new(name='DEF-toe.R')
_m = ob_mouth.modifiers.new('Subsurf', 'SUBSURF')
_m.uv_smooth = 'PRESERVE_CORNERS'
_m.quality = 2
_m.show_only_control_edges = False
_m = ob_mouth.modifiers.new('Mirror', 'MIRROR')
_m.use_clip = True
ob_nose.parent = ob_slime_monster
ob_nose.location = (-0.03814, -0.6618, 0.9705)
ob_nose.rotation_euler = (-0.3005, 0.1436, -0.1419)
ob_nose.lineart.crease_threshold = 0.0
_vg = ob_nose.vertex_groups.new(name='DEF-spine')
_vg = ob_nose.vertex_groups.new(name='DEF-spine.001')
_vg = ob_nose.vertex_groups.new(name='DEF-spine.002')
_vg = ob_nose.vertex_groups.new(name='DEF-spine.003')
_vg = ob_nose.vertex_groups.new(name='DEF-spine.004')
_vg = ob_nose.vertex_groups.new(name='DEF-spine.005')
_vg = ob_nose.vertex_groups.new(name='DEF-spine.006')
_vg = ob_nose.vertex_groups.new(name='DEF-shoulder.L')
_vg = ob_nose.vertex_groups.new(name='DEF-upper_arm.L')
_vg = ob_nose.vertex_groups.new(name='DEF-upper_arm.L.001')
_vg = ob_nose.vertex_groups.new(name='DEF-forearm.L')
_vg = ob_nose.vertex_groups.new(name='DEF-forearm.L.001')
_vg = ob_nose.vertex_groups.new(name='DEF-hand.L')
_vg = ob_nose.vertex_groups.new(name='DEF-palm.01.L')
_vg = ob_nose.vertex_groups.new(name='DEF-f_index.01.L')
_vg = ob_nose.vertex_groups.new(name='DEF-f_index.02.L')
_vg = ob_nose.vertex_groups.new(name='DEF-f_index.03.L')
_vg = ob_nose.vertex_groups.new(name='DEF-thumb.01.L')
_vg = ob_nose.vertex_groups.new(name='DEF-thumb.02.L')
_vg = ob_nose.vertex_groups.new(name='DEF-thumb.03.L')
_vg = ob_nose.vertex_groups.new(name='DEF-palm.02.L')
_vg = ob_nose.vertex_groups.new(name='DEF-f_middle.01.L')
_vg = ob_nose.vertex_groups.new(name='DEF-f_middle.02.L')
_vg = ob_nose.vertex_groups.new(name='DEF-f_middle.03.L')
_vg = ob_nose.vertex_groups.new(name='DEF-palm.03.L')
_vg = ob_nose.vertex_groups.new(name='DEF-f_ring.01.L')
_vg = ob_nose.vertex_groups.new(name='DEF-f_ring.02.L')
_vg = ob_nose.vertex_groups.new(name='DEF-f_ring.03.L')
_vg = ob_nose.vertex_groups.new(name='DEF-palm.04.L')
_vg = ob_nose.vertex_groups.new(name='DEF-f_pinky.01.L')
_vg = ob_nose.vertex_groups.new(name='DEF-f_pinky.02.L')
_vg = ob_nose.vertex_groups.new(name='DEF-f_pinky.03.L')
_vg = ob_nose.vertex_groups.new(name='DEF-breast.L')
_vg = ob_nose.vertex_groups.new(name='DEF-shoulder.R')
_vg = ob_nose.vertex_groups.new(name='DEF-upper_arm.R')
_vg = ob_nose.vertex_groups.new(name='DEF-upper_arm.R.001')
_vg = ob_nose.vertex_groups.new(name='DEF-forearm.R')
_vg = ob_nose.vertex_groups.new(name='DEF-forearm.R.001')
_vg = ob_nose.vertex_groups.new(name='DEF-hand.R')
_vg = ob_nose.vertex_groups.new(name='DEF-palm.01.R')
_vg = ob_nose.vertex_groups.new(name='DEF-f_index.01.R')
_vg = ob_nose.vertex_groups.new(name='DEF-f_index.02.R')
_vg = ob_nose.vertex_groups.new(name='DEF-f_index.03.R')
_vg = ob_nose.vertex_groups.new(name='DEF-thumb.01.R')
_vg = ob_nose.vertex_groups.new(name='DEF-thumb.02.R')
_vg = ob_nose.vertex_groups.new(name='DEF-thumb.03.R')
_vg = ob_nose.vertex_groups.new(name='DEF-palm.02.R')
_vg = ob_nose.vertex_groups.new(name='DEF-f_middle.01.R')
_vg = ob_nose.vertex_groups.new(name='DEF-f_middle.02.R')
_vg = ob_nose.vertex_groups.new(name='DEF-f_middle.03.R')
_vg = ob_nose.vertex_groups.new(name='DEF-palm.03.R')
_vg = ob_nose.vertex_groups.new(name='DEF-f_ring.01.R')
_vg = ob_nose.vertex_groups.new(name='DEF-f_ring.02.R')
_vg = ob_nose.vertex_groups.new(name='DEF-f_ring.03.R')
_vg = ob_nose.vertex_groups.new(name='DEF-palm.04.R')
_vg = ob_nose.vertex_groups.new(name='DEF-f_pinky.01.R')
_vg = ob_nose.vertex_groups.new(name='DEF-f_pinky.02.R')
_vg = ob_nose.vertex_groups.new(name='DEF-f_pinky.03.R')
_vg = ob_nose.vertex_groups.new(name='DEF-breast.R')
_vg = ob_nose.vertex_groups.new(name='DEF-pelvis.L')
_vg = ob_nose.vertex_groups.new(name='DEF-pelvis.R')
_vg = ob_nose.vertex_groups.new(name='DEF-thigh.L')
_vg = ob_nose.vertex_groups.new(name='DEF-thigh.L.001')
_vg = ob_nose.vertex_groups.new(name='DEF-shin.L')
_vg = ob_nose.vertex_groups.new(name='DEF-shin.L.001')
_vg = ob_nose.vertex_groups.new(name='DEF-foot.L')
_vg = ob_nose.vertex_groups.new(name='DEF-toe.L')
_vg = ob_nose.vertex_groups.new(name='DEF-thigh.R')
_vg = ob_nose.vertex_groups.new(name='DEF-thigh.R.001')
_vg = ob_nose.vertex_groups.new(name='DEF-shin.R')
_vg = ob_nose.vertex_groups.new(name='DEF-shin.R.001')
_vg = ob_nose.vertex_groups.new(name='DEF-foot.R')
_vg = ob_nose.vertex_groups.new(name='DEF-toe.R')
_m = ob_nose.modifiers.new('Subsurf', 'SUBSURF')
_m.uv_smooth = 'PRESERVE_CORNERS'
_m.quality = 2
_m.show_only_control_edges = False
_m = ob_nose.modifiers.new('Mirror', 'MIRROR')
_m.use_clip = True

# ---- collection membership
col_collection_1.objects.link(ob_lamp)
col_collection_1.objects.link(ob_camera)
col_collection_1.objects.link(ob_slime_monster)
col_collection_1.objects.link(ob_eyelashes)
col_collection_1.objects.link(ob_eyes)
col_collection_1.objects.link(ob_mouth)
col_collection_1.objects.link(ob_nose)

# ---- scene / render settings (as saved in the file)
scene.camera = ob_camera
scene.frame_start = 1; scene.frame_end = 71; scene.frame_set(1)
scene.render.engine = 'BLENDER_EEVEE_NEXT'
scene.render.resolution_percentage = 50
scene.render.dither_intensity = 0.0
scene.cycles.use_denoising = False
scene.cycles.samples = 128
scene.cycles.sampling_pattern = 'TABULATED_SOBOL'
scene.cycles.use_adaptive_sampling = False
scene.cycles.use_light_tree = False
scene.cycles.blur_glossy = 0.0
scene.cycles.sample_clamp_indirect = 0.0
scene.view_settings.view_transform = 'Standard'
bpy.context.view_layer.update()

